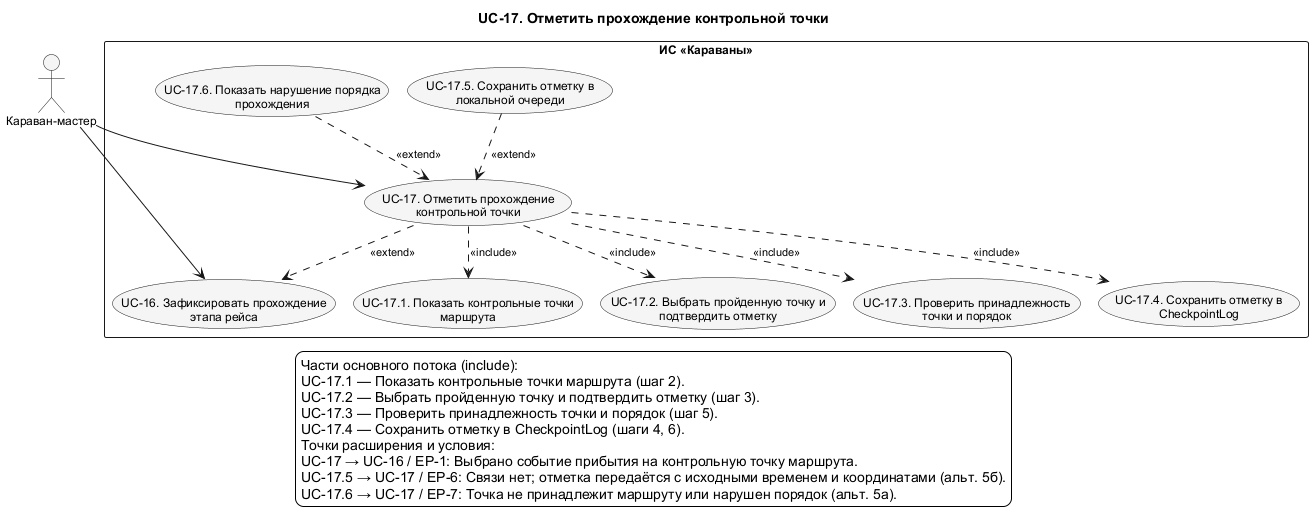

The diagram above was rendered by PlantUML. Its source (embedded in the PNG):
@startuml UC_17_Detail
!pragma layout smetana
skinparam shadowing false
skinparam defaultFontName Arial
skinparam defaultFontSize 12
skinparam backgroundColor white
skinparam nodesep 75
skinparam ranksep 100
skinparam ArrowFontSize 11
skinparam usecaseBackgroundColor #F5F5F5
skinparam activityBackgroundColor #F5F5F5
top to bottom direction
title UC-17. Отметить прохождение контрольной точки

actor "Караван-мастер" as CaravanMaster
rectangle "ИС «Караваны»" as SystemBoundary {
  usecase "UC-16. Зафиксировать прохождение\nэтапа рейса" as UC16
  usecase "UC-17. Отметить прохождение\nконтрольной точки" as UC17
  usecase "UC-17.1. Показать контрольные точки\nмаршрута" as UC17_1
  usecase "UC-17.2. Выбрать пройденную точку и\nподтвердить отметку" as UC17_2
  usecase "UC-17.3. Проверить принадлежность\nточки и порядок" as UC17_3
  usecase "UC-17.4. Сохранить отметку в\nCheckpointLog" as UC17_4
  usecase "UC-17.5. Сохранить отметку в\nлокальной очереди" as UC17_5
  usecase "UC-17.6. Показать нарушение порядка\nпрохождения" as UC17_6
}
' edge:R066
UC17 ..> UC16 : <<extend>>
' edge:R198
UC17 ..> UC17_1 : <<include>>
' edge:R199
UC17 ..> UC17_2 : <<include>>
' edge:R200
UC17 ..> UC17_3 : <<include>>
' edge:R201
UC17 ..> UC17_4 : <<include>>
' edge:R202
UC17_5 ..> UC17 : <<extend>>
' edge:R203
UC17_6 ..> UC17 : <<extend>>
' edge:R026
CaravanMaster --> UC16
' edge:R027
CaravanMaster --> UC17
legend bottom
  Части основного потока (include):
  UC-17.1 — Показать контрольные точки маршрута (шаг 2).
  UC-17.2 — Выбрать пройденную точку и подтвердить отметку (шаг 3).
  UC-17.3 — Проверить принадлежность точки и порядок (шаг 5).
  UC-17.4 — Сохранить отметку в CheckpointLog (шаги 4, 6).
  Точки расширения и условия:
  UC-17 → UC-16 / EP-1: Выбрано событие прибытия на контрольную точку маршрута.
  UC-17.5 → UC-17 / EP-6: Связи нет; отметка передаётся с исходными временем и координатами (альт. 5б).
  UC-17.6 → UC-17 / EP-7: Точка не принадлежит маршруту или нарушен порядок (альт. 5а).
endlegend
@enduml